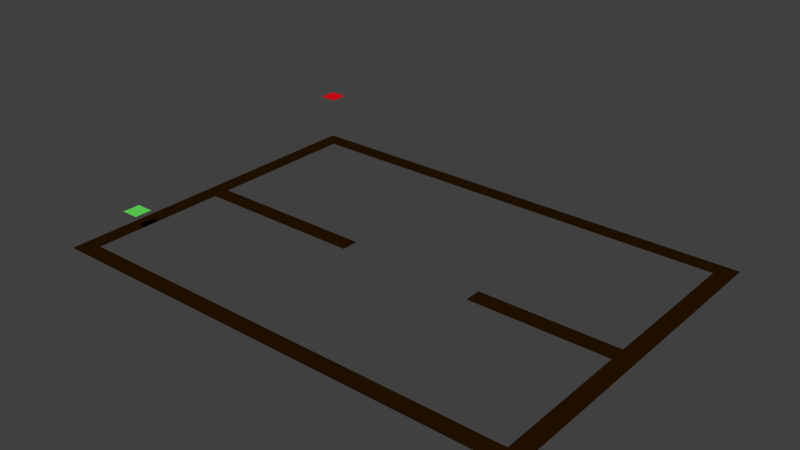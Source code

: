 # Source: map1.blend  (saved by Blender 2.71.0; exported with 4.5.12 LTS)
import bpy
from mathutils import Matrix  # noqa: F401  (used for matrix-valued properties, if any)

bpy.ops.wm.read_factory_settings(use_empty=True)
scene = bpy.context.scene
scene.name = 'Scene'

# ---- collections
col_collection_1 = bpy.data.collections.new('Collection 1'); scene.collection.children.link(col_collection_1)

# ---- materials (node trees are filled in below, after node groups)
mat_player2 = bpy.data.materials.new('player2')
mat_player2.alpha_threshold = 0.0
mat_player2.use_transparent_shadow = False
mat_player2.diffuse_color = (0.8, 0.004799, 0.01085, 1.0)
mat_player2.roughness = 0.5
mat_player2.line_color = (0.0, 0.0, 0.0, 1.0)
mat_player1 = bpy.data.materials.new('player1')
mat_player1.alpha_threshold = 0.0
mat_player1.use_transparent_shadow = False
mat_player1.diffuse_color = (0.1413, 0.7991, 0.1144, 1.0)
mat_player1.roughness = 0.5
mat_player1.line_color = (0.0, 0.0, 0.0, 1.0)
mat_wall = bpy.data.materials.new('wall')
mat_wall.alpha_threshold = 0.0
mat_wall.use_transparent_shadow = False
mat_wall.diffuse_color = (0.02038, 0.007308, 0.0, 1.0)
mat_wall.roughness = 0.5
mat_wall.line_color = (0.0, 0.0, 0.0, 1.0)

# ---- material node trees

# ---- world
world_world = bpy.data.worlds.new('World'); scene.world = world_world
world_world.color = (0.05088, 0.05088, 0.05088)
world_world.use_sun_shadow = False
world_world.sun_shadow_jitter_overblur = 0.0
world_world.cycles.sampling_method = 'MANUAL'
world_world.cycles.sample_map_resolution = 256

# ---- meshes
me_player2 = bpy.data.meshes.new('player2')
me_player2.from_pydata([(0.625, 0.625, 0.0), (-0.625, 0.625, 0.0), (0.625, -0.625, 0.0), (-0.625, -0.625, 0.0)], [], [(0, 1, 3, 2)])
me_player2.materials.append(mat_player2)
me_player2.use_remesh_preserve_volume = False
me_player2.use_remesh_preserve_attributes = False
me_player2.use_mirror_vertex_groups = False
me_player2.update()
me_player1 = bpy.data.meshes.new('player1')
me_player1.from_pydata([(0.625, 0.625, 0.0), (-0.625, 0.625, 0.0), (0.625, -0.625, 0.0), (-0.625, -0.625, 0.0)], [], [(0, 1, 3, 2)])
me_player1.materials.append(mat_player1)
me_player1.use_remesh_preserve_volume = False
me_player1.use_remesh_preserve_attributes = False
me_player1.use_mirror_vertex_groups = False
me_player1.update()
me_wall = bpy.data.meshes.new('wall')
me_wall.from_pydata([(-6.464, -4.459, 0.0), (-6.464, -0.4591, 0.0), (-6.464, -0.4591, 0.0), (-1.464, -0.4591, 0.0), (-1.464, 0.04091, 0.0), (-6.964, 0.04091, 0.0), (-6.964, -4.959, 0.0), (7.036, -4.959, 0.0), (7.036, 5.041, 0.0), (2.536, 0.04091, 0.0), (2.536, -0.4591, 0.0), (6.536, -0.4591, 0.0), (6.536, -4.459, 0.0), (6.536, 0.04091, 0.0), (6.536, 5.041, 0.0), (-6.964, 5.041, 0.0), (6.536, 4.541, 0.0), (-6.464, 4.541, 0.0), (-6.964, 0.04091, 0.0), (-6.464, 0.04091, 0.0), (-6.464, 0.04091, 0.0)], [], [(1, 2, 3, 4, 20, 5, 6, 7, 8, 14, 15, 18, 19, 17, 16, 13, 9, 10, 11, 12, 0)])
me_wall.materials.append(mat_wall)
me_wall.use_remesh_preserve_volume = False
me_wall.use_remesh_preserve_attributes = False
me_wall.use_mirror_vertex_groups = False
me_wall.update()

# ---- objects
ob_player2 = bpy.data.objects.new('player2', me_player2)
ob_player1 = bpy.data.objects.new('player1', me_player1)
ob_wall = bpy.data.objects.new('wall', me_wall)

# ---- transforms, parenting, visibility, modifiers, constraints
ob_player2.location = (-2.25, 6.25, 2.0)
ob_player2.scale = (0.4, 0.4, 0.4)
ob_player2.lineart.crease_threshold = 0.0
ob_player1.location = (-2.25, -1.25, 1.0)
ob_player1.scale = (0.4, 0.4, 0.4)
ob_player1.lineart.crease_threshold = 0.0
ob_wall.location = (3.464, 2.459, 0.0)
ob_wall.lineart.crease_threshold = 0.0

# ---- collection membership
col_collection_1.objects.link(ob_player2)
col_collection_1.objects.link(ob_player1)
col_collection_1.objects.link(ob_wall)

# ---- scene / render settings (as saved in the file)
scene.frame_start = 1; scene.frame_end = 250; scene.frame_set(1)
scene.render.engine = 'BLENDER_EEVEE_NEXT'
scene.render.resolution_percentage = 50
scene.render.dither_intensity = 0.0
scene.cycles.use_denoising = False
scene.cycles.samples = 10
scene.cycles.sampling_pattern = 'TABULATED_SOBOL'
scene.cycles.light_sampling_threshold = 0.0
scene.cycles.use_adaptive_sampling = False
scene.cycles.use_light_tree = False
scene.cycles.blur_glossy = 0.0
scene.cycles.volume_bounces = 1
scene.cycles.pixel_filter_type = 'GAUSSIAN'
scene.cycles.sample_clamp_indirect = 0.0
scene.view_settings.view_transform = 'Standard'
bpy.context.view_layer.update()

# ---- added for rendering (the .blend has no active camera and no usable light): camera, sun
cam_auto = bpy.data.cameras.new('AutoCamera')
cam_auto.lens = 50.0
cam_auto.sensor_width = 36.0
cam_auto.clip_end = 1000.0
ob_auto_camera = bpy.data.objects.new('AutoCamera', cam_auto)
scene.collection.objects.link(ob_auto_camera)
ob_auto_camera.location = (19.5254, -16.7304, 13.8203)
ob_auto_camera.rotation_euler = (1.09748, -7.21219e-08, 0.694738)
scene.camera = ob_auto_camera
light_auto_sun = bpy.data.lights.new('AutoSun', 'SUN')
light_auto_sun.energy = 3.0
light_auto_sun.angle = 0.0523599
ob_auto_sun = bpy.data.objects.new('AutoSun', light_auto_sun)
scene.collection.objects.link(ob_auto_sun)
ob_auto_sun.rotation_euler = (0.872665, 0.174533, 0.523599)
bpy.context.view_layer.update()
